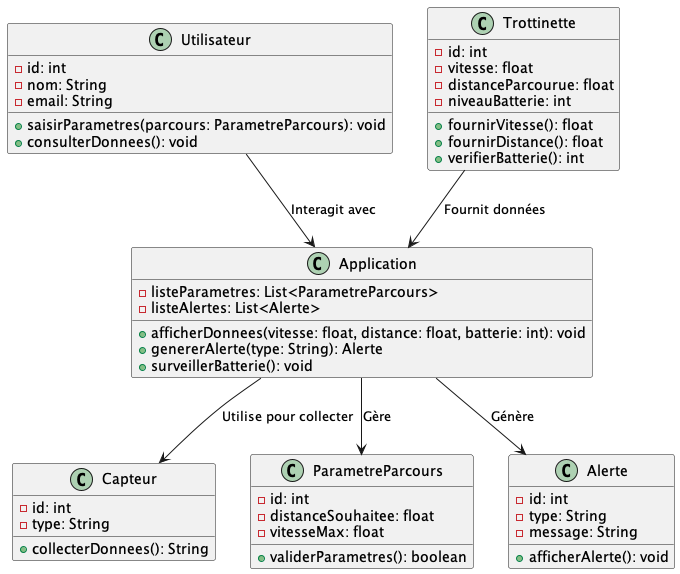

The diagram above was rendered by PlantUML. Its source (embedded in the PNG):
@startuml trotinettes
class Utilisateur {
    - id: int
    - nom: String
    - email: String
    + saisirParametres(parcours: ParametreParcours): void
    + consulterDonnees(): void
}

class Trottinette {
    - id: int
    - vitesse: float
    - distanceParcourue: float
    - niveauBatterie: int
    + fournirVitesse(): float
    + fournirDistance(): float
    + verifierBatterie(): int
}

class Capteur {
    - id: int
    - type: String
    + collecterDonnees(): String
}

class Application {
    - listeParametres: List<ParametreParcours>
    - listeAlertes: List<Alerte>
    + afficherDonnees(vitesse: float, distance: float, batterie: int): void
    + genererAlerte(type: String): Alerte
    + surveillerBatterie(): void
}

class ParametreParcours {
    - id: int
    - distanceSouhaitee: float
    - vitesseMax: float
    + validerParametres(): boolean
}

class Alerte {
    - id: int
    - type: String
    - message: String
    + afficherAlerte(): void
}

Utilisateur --> Application : "Interagit avec"
Trottinette --> Application : "Fournit données"
Application --> Capteur : "Utilise pour collecter"
Application --> Alerte : "Génère"
Application --> ParametreParcours : "Gère"
@enduml